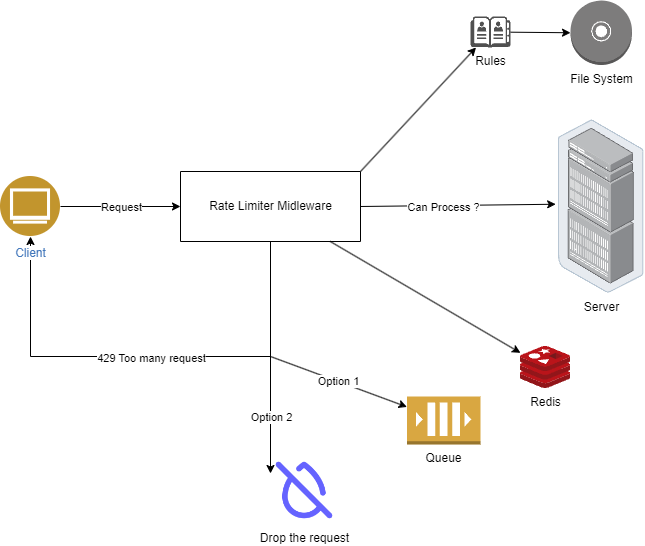

The diagram above was exported from draw.io. Its source (the exported page's mxGraphModel, read from the mxfile embedded in the PNG):
<mxGraphModel dx="2574" dy="1403" grid="1" gridSize="10" guides="1" tooltips="1" connect="1" arrows="1" fold="1" page="1" pageScale="1" pageWidth="827" pageHeight="1169" math="0" shadow="0">
  <root>
    <mxCell id="0" />
    <mxCell id="1" parent="0" />
    <mxCell id="joGo14zNdR6RF5StKbRn-11" style="edgeStyle=orthogonalEdgeStyle;rounded=0;orthogonalLoop=1;jettySize=auto;html=1;exitX=0.5;exitY=1;exitDx=0;exitDy=0;entryX=0.5;entryY=1;entryDx=0;entryDy=0;" edge="1" parent="1" source="joGo14zNdR6RF5StKbRn-6" target="joGo14zNdR6RF5StKbRn-1">
      <mxGeometry relative="1" as="geometry">
        <Array as="points">
          <mxPoint x="360" y="640" />
          <mxPoint x="120" y="640" />
        </Array>
      </mxGeometry>
    </mxCell>
    <mxCell id="joGo14zNdR6RF5StKbRn-13" value="429 Too many request" style="edgeLabel;html=1;align=center;verticalAlign=middle;resizable=0;points=[];" vertex="1" connectable="0" parent="joGo14zNdR6RF5StKbRn-11">
      <mxGeometry x="0.0577" y="-3" relative="1" as="geometry">
        <mxPoint x="16" y="4" as="offset" />
      </mxGeometry>
    </mxCell>
    <mxCell id="joGo14zNdR6RF5StKbRn-2" style="edgeStyle=orthogonalEdgeStyle;rounded=0;orthogonalLoop=1;jettySize=auto;html=1;" edge="1" parent="1" source="joGo14zNdR6RF5StKbRn-1" target="joGo14zNdR6RF5StKbRn-6">
      <mxGeometry relative="1" as="geometry">
        <mxPoint x="310" y="490" as="targetPoint" />
      </mxGeometry>
    </mxCell>
    <mxCell id="joGo14zNdR6RF5StKbRn-27" value="Request" style="edgeLabel;html=1;align=center;verticalAlign=middle;resizable=0;points=[];" vertex="1" connectable="0" parent="joGo14zNdR6RF5StKbRn-2">
      <mxGeometry x="-0.2867" y="-1" relative="1" as="geometry">
        <mxPoint x="17" y="-1" as="offset" />
      </mxGeometry>
    </mxCell>
    <mxCell id="joGo14zNdR6RF5StKbRn-1" value="Client&lt;br&gt;" style="aspect=fixed;perimeter=ellipsePerimeter;html=1;align=center;shadow=0;dashed=0;fontColor=#4277BB;labelBackgroundColor=#ffffff;fontSize=12;spacingTop=3;image;image=img/lib/ibm/users/browser.svg;" vertex="1" parent="1">
      <mxGeometry x="90" y="460" width="60" height="60" as="geometry" />
    </mxCell>
    <mxCell id="joGo14zNdR6RF5StKbRn-4" value="Redis&lt;br&gt;" style="sketch=0;aspect=fixed;html=1;points=[];align=center;image;fontSize=12;image=img/lib/mscae/Cache_Redis_Product.svg;" vertex="1" parent="1">
      <mxGeometry x="610" y="630" width="50" height="42" as="geometry" />
    </mxCell>
    <mxCell id="joGo14zNdR6RF5StKbRn-5" value="Queue" style="outlineConnect=0;dashed=0;verticalLabelPosition=bottom;verticalAlign=top;align=center;html=1;shape=mxgraph.aws3.queue;fillColor=#D9A741;gradientColor=none;" vertex="1" parent="1">
      <mxGeometry x="496.5" y="680" width="73.5" height="48" as="geometry" />
    </mxCell>
    <mxCell id="joGo14zNdR6RF5StKbRn-12" value="Option 1" style="rounded=0;orthogonalLoop=1;jettySize=auto;html=1;" edge="1" parent="1" target="joGo14zNdR6RF5StKbRn-5">
      <mxGeometry relative="1" as="geometry">
        <mxPoint x="360" y="640" as="sourcePoint" />
      </mxGeometry>
    </mxCell>
    <mxCell id="joGo14zNdR6RF5StKbRn-16" style="edgeStyle=none;rounded=0;orthogonalLoop=1;jettySize=auto;html=1;exitX=0.5;exitY=1;exitDx=0;exitDy=0;entryX=0;entryY=0.25;entryDx=0;entryDy=0;" edge="1" parent="1" source="joGo14zNdR6RF5StKbRn-6" target="joGo14zNdR6RF5StKbRn-15">
      <mxGeometry relative="1" as="geometry">
        <Array as="points">
          <mxPoint x="360" y="620" />
        </Array>
      </mxGeometry>
    </mxCell>
    <mxCell id="joGo14zNdR6RF5StKbRn-26" value="Option 2" style="edgeLabel;html=1;align=center;verticalAlign=middle;resizable=0;points=[];" vertex="1" connectable="0" parent="joGo14zNdR6RF5StKbRn-16">
      <mxGeometry x="0.5052" relative="1" as="geometry">
        <mxPoint as="offset" />
      </mxGeometry>
    </mxCell>
    <mxCell id="joGo14zNdR6RF5StKbRn-19" style="edgeStyle=none;rounded=0;orthogonalLoop=1;jettySize=auto;html=1;exitX=1;exitY=0;exitDx=0;exitDy=0;" edge="1" parent="1" source="joGo14zNdR6RF5StKbRn-6" target="joGo14zNdR6RF5StKbRn-18">
      <mxGeometry relative="1" as="geometry" />
    </mxCell>
    <mxCell id="joGo14zNdR6RF5StKbRn-23" style="edgeStyle=none;rounded=0;orthogonalLoop=1;jettySize=auto;html=1;exitX=1;exitY=0.5;exitDx=0;exitDy=0;entryX=-0.031;entryY=0.487;entryDx=0;entryDy=0;entryPerimeter=0;" edge="1" parent="1" source="joGo14zNdR6RF5StKbRn-6" target="joGo14zNdR6RF5StKbRn-22">
      <mxGeometry relative="1" as="geometry" />
    </mxCell>
    <mxCell id="joGo14zNdR6RF5StKbRn-28" value="Can Process ?" style="edgeLabel;html=1;align=center;verticalAlign=middle;resizable=0;points=[];" vertex="1" connectable="0" parent="joGo14zNdR6RF5StKbRn-23">
      <mxGeometry x="-0.2642" y="1" relative="1" as="geometry">
        <mxPoint x="11" y="2" as="offset" />
      </mxGeometry>
    </mxCell>
    <mxCell id="joGo14zNdR6RF5StKbRn-25" style="edgeStyle=none;rounded=0;orthogonalLoop=1;jettySize=auto;html=1;" edge="1" parent="1" source="joGo14zNdR6RF5StKbRn-6" target="joGo14zNdR6RF5StKbRn-4">
      <mxGeometry relative="1" as="geometry" />
    </mxCell>
    <mxCell id="joGo14zNdR6RF5StKbRn-6" value="" style="swimlane;startSize=0;" vertex="1" parent="1">
      <mxGeometry x="270" y="455" width="180" height="70" as="geometry" />
    </mxCell>
    <mxCell id="joGo14zNdR6RF5StKbRn-7" value="Rate Limiter Midleware" style="text;html=1;align=center;verticalAlign=middle;resizable=0;points=[];autosize=1;strokeColor=none;fillColor=none;" vertex="1" parent="joGo14zNdR6RF5StKbRn-6">
      <mxGeometry x="15" y="20" width="150" height="30" as="geometry" />
    </mxCell>
    <mxCell id="joGo14zNdR6RF5StKbRn-15" value="Drop the request" style="shape=image;html=1;verticalAlign=top;verticalLabelPosition=bottom;labelBackgroundColor=#ffffff;imageAspect=0;aspect=fixed;image=https://cdn1.iconfinder.com/data/icons/unicons-line-vol-6/24/water-drop-slash-128.png" vertex="1" parent="1">
      <mxGeometry x="360" y="740" width="68" height="68" as="geometry" />
    </mxCell>
    <mxCell id="joGo14zNdR6RF5StKbRn-17" style="edgeStyle=none;rounded=0;orthogonalLoop=1;jettySize=auto;html=1;exitX=0.75;exitY=1;exitDx=0;exitDy=0;" edge="1" parent="1" source="joGo14zNdR6RF5StKbRn-15" target="joGo14zNdR6RF5StKbRn-15">
      <mxGeometry relative="1" as="geometry" />
    </mxCell>
    <mxCell id="joGo14zNdR6RF5StKbRn-21" style="edgeStyle=none;rounded=0;orthogonalLoop=1;jettySize=auto;html=1;entryX=0;entryY=0.5;entryDx=0;entryDy=0;entryPerimeter=0;" edge="1" parent="1" source="joGo14zNdR6RF5StKbRn-18" target="joGo14zNdR6RF5StKbRn-20">
      <mxGeometry relative="1" as="geometry" />
    </mxCell>
    <mxCell id="joGo14zNdR6RF5StKbRn-18" value="Rules" style="sketch=0;pointerEvents=1;shadow=0;dashed=0;html=1;strokeColor=none;fillColor=#505050;labelPosition=center;verticalLabelPosition=bottom;verticalAlign=top;outlineConnect=0;align=center;shape=mxgraph.office.concepts.address_book;" vertex="1" parent="1">
      <mxGeometry x="560" y="300" width="40" height="31" as="geometry" />
    </mxCell>
    <mxCell id="joGo14zNdR6RF5StKbRn-20" value="File System&lt;br&gt;" style="outlineConnect=0;dashed=0;verticalLabelPosition=bottom;verticalAlign=top;align=center;html=1;shape=mxgraph.aws3.disk;fillColor=#7D7C7C;gradientColor=none;" vertex="1" parent="1">
      <mxGeometry x="660" y="284" width="61.5" height="64.5" as="geometry" />
    </mxCell>
    <mxCell id="joGo14zNdR6RF5StKbRn-22" value="Server" style="points=[];aspect=fixed;html=1;align=center;shadow=0;dashed=0;image;image=img/lib/allied_telesis/storage/Datacenter_Server_Rack_EoR.svg;" vertex="1" parent="1">
      <mxGeometry x="647.85" y="403.3" width="85.8" height="173.4" as="geometry" />
    </mxCell>
  </root>
</mxGraphModel>